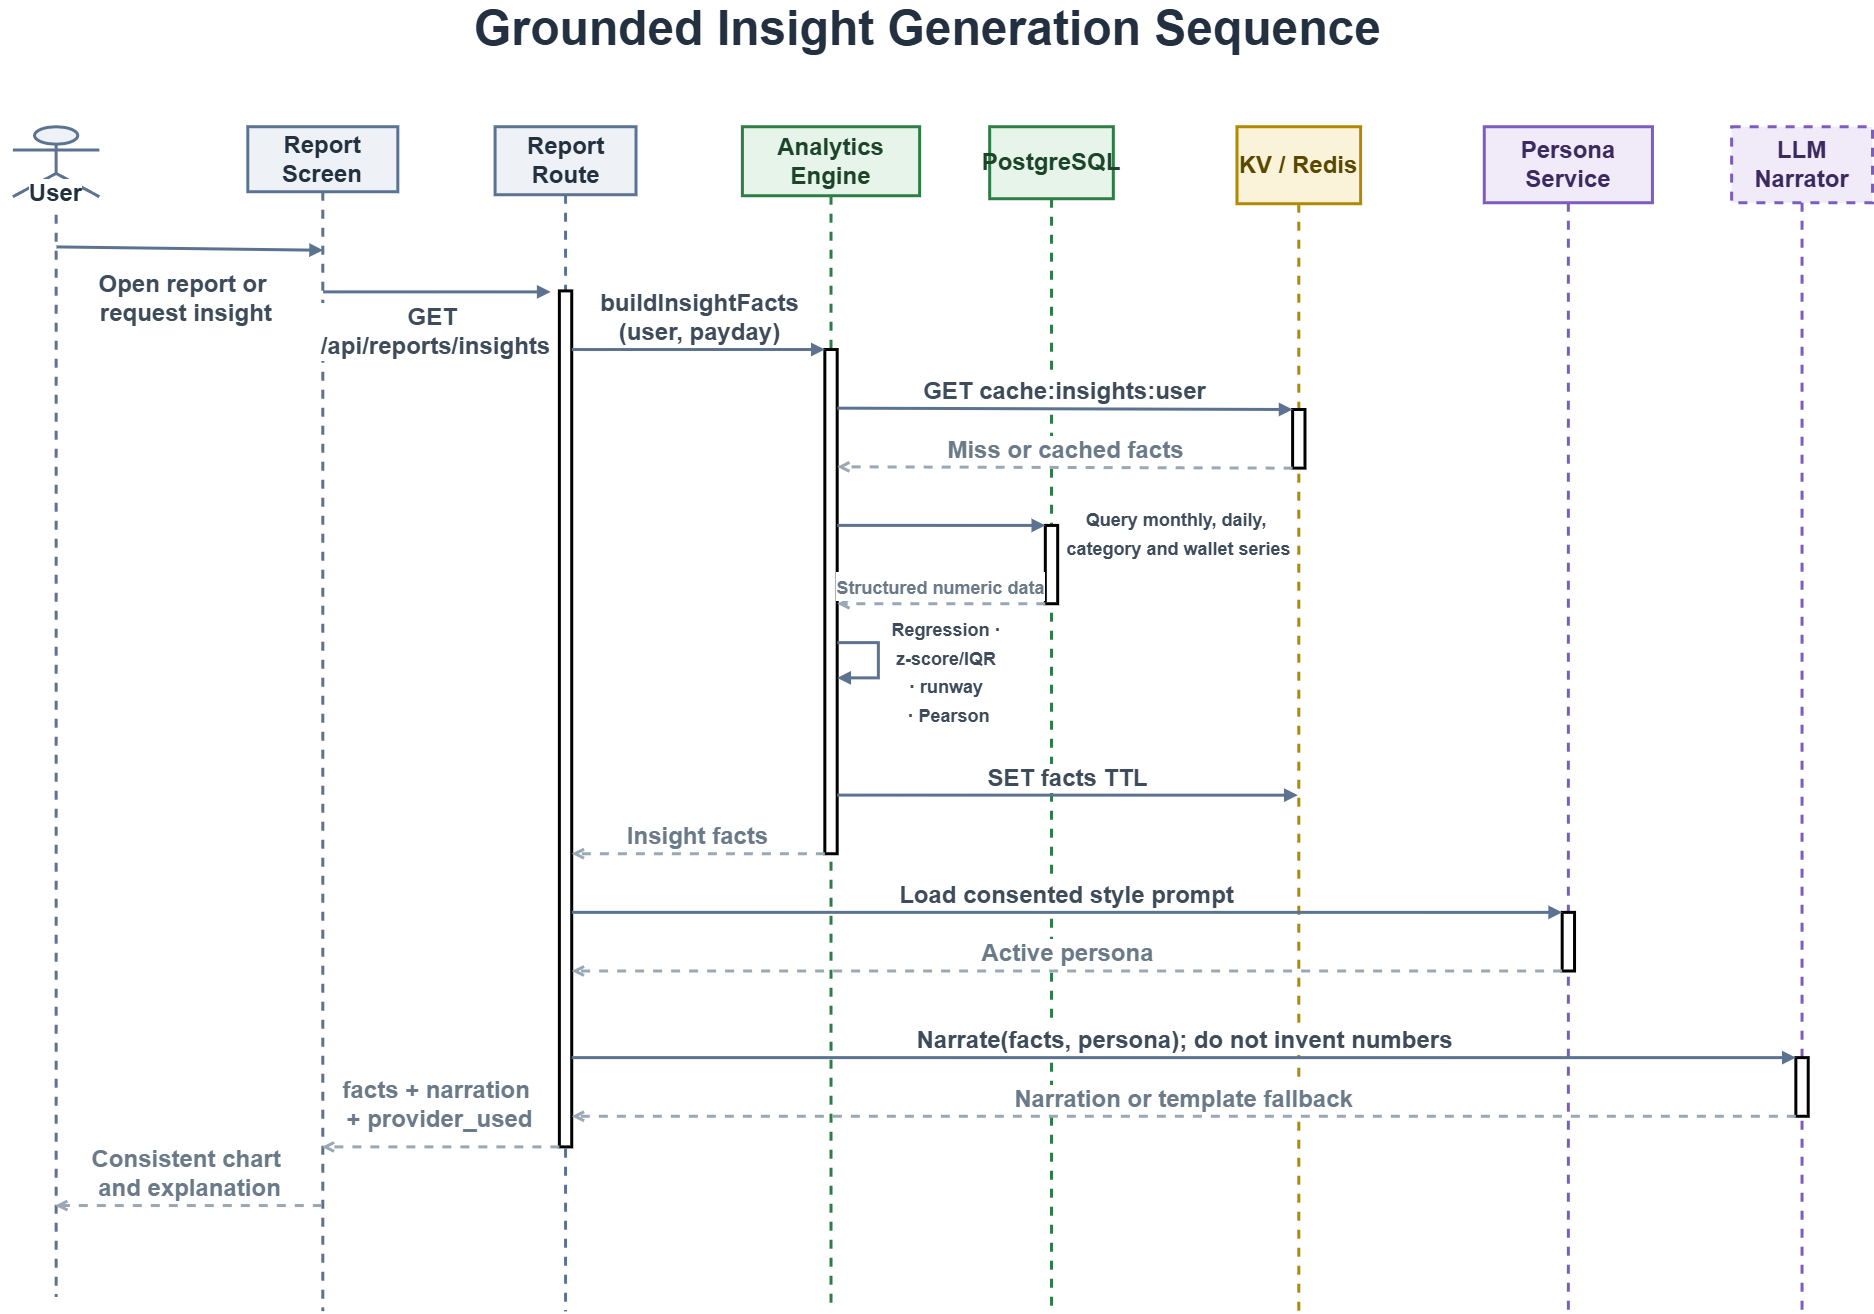

The diagram above was exported from draw.io. Its source (the exported page's mxGraphModel, read from the mxfile embedded in the PNG):
<mxGraphModel dx="2075" dy="2068" grid="0" gridSize="10" guides="1" tooltips="1" connect="1" arrows="1" fold="1" page="1" pageScale="1" pageWidth="2030" pageHeight="1500" math="0" shadow="0">
  <root>
    <mxCell id="0" />
    <mxCell id="1" parent="0" />
    <mxCell id="report-title" value="&lt;font style=&quot;font-size: 48px;&quot;&gt;Grounded Insight Generation Sequence&lt;/font&gt;" style="text;html=1;align=center;verticalAlign=middle;fontSize=24;fontStyle=1;fontColor=#22303F;strokeWidth=3;" parent="1" vertex="1">
      <mxGeometry x="68" y="24.5" width="1854.7183886609475" height="41.04112426035504" as="geometry" />
    </mxCell>
    <mxCell id="user" value="&lt;span&gt;User&lt;/span&gt;" style="shape=umlLifeline;perimeter=lifelinePerimeter;whiteSpace=wrap;html=1;container=1;dropTarget=0;collapsible=0;recursiveResize=0;outlineConnect=0;portConstraint=eastwest;participant=umlActor;verticalAlign=bottom;spacingBottom=-14;labelBackgroundColor=#ffffff;fillColor=#EEF2F7;strokeColor=#5B7290;fontColor=#22303F;fontSize=24;strokeWidth=3;size=70;fontStyle=1" parent="1" vertex="1">
      <mxGeometry x="80.36" y="143.23" width="86.55" height="1169.77" as="geometry" />
    </mxCell>
    <mxCell id="screen" value="&lt;span&gt;Report Screen&lt;/span&gt;" style="shape=umlLifeline;perimeter=lifelinePerimeter;whiteSpace=wrap;html=1;container=1;dropTarget=0;collapsible=0;recursiveResize=0;outlineConnect=0;portConstraint=eastwest;fillColor=#EEF2F7;strokeColor=#5B7290;fontColor=#22303F;fontSize=24;strokeWidth=3;size=65;fontStyle=1" parent="1" vertex="1">
      <mxGeometry x="315.29578515479295" y="143.22610946745564" width="150.0067139127191" height="1184.3295857988167" as="geometry" />
    </mxCell>
    <mxCell id="route" value="&lt;span&gt;Report Route&lt;/span&gt;" style="shape=umlLifeline;perimeter=lifelinePerimeter;whiteSpace=wrap;html=1;container=1;dropTarget=0;collapsible=0;recursiveResize=0;outlineConnect=0;portConstraint=eastwest;fillColor=#EEF2F7;strokeColor=#5B7290;fontColor=#22303F;fontSize=24;strokeWidth=3;size=68;fontStyle=1" parent="1" vertex="1">
      <mxGeometry x="562.5915703095859" y="143.22610946745564" width="140.92950391644908" height="1184.3295857988167" as="geometry" />
    </mxCell>
    <mxCell id="act5" value="" style="html=1;points=[];perimeter=orthogonalPerimeter;outlineConnect=0;fillColor=#ffffff;strokeWidth=3;fontSize=24;fontStyle=1" parent="route" vertex="1">
      <mxGeometry x="64.28155165982841" y="164.16449704142016" width="12.364789257739654" height="856.000591715976" as="geometry" />
    </mxCell>
    <mxCell id="analytics" value="&lt;span&gt;Analytics Engine&lt;/span&gt;" style="shape=umlLifeline;perimeter=lifelinePerimeter;whiteSpace=wrap;html=1;container=1;dropTarget=0;collapsible=0;recursiveResize=0;outlineConnect=0;portConstraint=eastwest;fillColor=#E6F4EA;strokeColor=#2E7D46;fontColor=#1B4429;fontSize=24;strokeWidth=3;size=69;fontStyle=1" parent="1" vertex="1">
      <mxGeometry x="809.887355464379" y="143.22610946745564" width="177.23834390152925" height="1184.3295857988167" as="geometry" />
    </mxCell>
    <mxCell id="act2" value="" style="html=1;points=[];perimeter=orthogonalPerimeter;outlineConnect=0;fillColor=#ffffff;strokeWidth=3;fontSize=24;fontStyle=1" parent="analytics" vertex="1">
      <mxGeometry x="82.44155165982842" y="222.79467455621298" width="12.364789257739654" height="504.219526627219" as="geometry" />
    </mxCell>
    <mxCell id="db" value="&lt;span&gt;PostgreSQL&lt;/span&gt;" style="shape=umlLifeline;perimeter=lifelinePerimeter;whiteSpace=wrap;html=1;container=1;dropTarget=0;collapsible=0;recursiveResize=0;outlineConnect=0;portConstraint=eastwest;fillColor=#E6F4EA;strokeColor=#2E7D46;fontColor=#1B4429;fontSize=24;strokeWidth=3;size=72;fontStyle=1" parent="1" vertex="1">
      <mxGeometry x="1057.1831406191718" y="143.22610946745564" width="123.64789257739649" height="1184.3295857988167" as="geometry" />
    </mxCell>
    <mxCell id="act1" value="" style="html=1;points=[];perimeter=orthogonalPerimeter;outlineConnect=0;fillColor=#ffffff;strokeWidth=3;fontSize=24;fontStyle=1" parent="db" vertex="1">
      <mxGeometry x="55.64" y="398.69" width="12.36" height="78.31" as="geometry" />
    </mxCell>
    <mxCell id="cache" value="&lt;span&gt;KV / Redis&lt;/span&gt;" style="shape=umlLifeline;perimeter=lifelinePerimeter;whiteSpace=wrap;html=1;container=1;dropTarget=0;collapsible=0;recursiveResize=0;outlineConnect=0;portConstraint=eastwest;fillColor=#FBF3D9;strokeColor=#B08900;fontColor=#5A4700;fontSize=24;strokeWidth=3;size=77;fontStyle=1" parent="1" vertex="1">
      <mxGeometry x="1304.4789257739653" y="143.22610946745564" width="123.64789257739649" height="1184.3295857988167" as="geometry" />
    </mxCell>
    <mxCell id="act0" value="" style="html=1;points=[];perimeter=orthogonalPerimeter;outlineConnect=0;fillColor=#ffffff;strokeWidth=3;fontSize=24;fontStyle=1" parent="cache" vertex="1">
      <mxGeometry x="55.64155165982843" y="282.7748520710059" width="12.364789257739654" height="58.6301775147929" as="geometry" />
    </mxCell>
    <mxCell id="persona" value="&lt;span&gt;Persona Service&lt;/span&gt;" style="shape=umlLifeline;perimeter=lifelinePerimeter;whiteSpace=wrap;html=1;container=1;dropTarget=0;collapsible=0;recursiveResize=0;outlineConnect=0;portConstraint=eastwest;fillColor=#F0EAF9;strokeColor=#7C5CBF;fontColor=#3A2A5F;fontSize=24;strokeWidth=3;size=76;fontStyle=1" parent="1" vertex="1">
      <mxGeometry x="1551.774710928758" y="143.22610946745564" width="168.16113390525925" height="1184.3295857988167" as="geometry" />
    </mxCell>
    <mxCell id="act3" value="" style="html=1;points=[];perimeter=orthogonalPerimeter;outlineConnect=0;fillColor=#ffffff;strokeWidth=3;fontSize=24;fontStyle=1" parent="persona" vertex="1">
      <mxGeometry x="77.90155165982841" y="785.6443786982247" width="12.364789257739647" height="58.6301775147929" as="geometry" />
    </mxCell>
    <mxCell id="llm" value="&lt;span&gt;LLM Narrator&lt;/span&gt;" style="shape=umlLifeline;perimeter=lifelinePerimeter;whiteSpace=wrap;html=1;container=1;dropTarget=0;collapsible=0;recursiveResize=0;outlineConnect=0;portConstraint=eastwest;fillColor=#F0EAF9;strokeColor=#7C5CBF;fontColor=#3A2A5F;fontSize=24;strokeWidth=3;size=76;dashed=1;fontStyle=1" parent="1" vertex="1">
      <mxGeometry x="1799.0704960835512" y="143.22610946745564" width="140.92950391644908" height="1184.3295857988167" as="geometry" />
    </mxCell>
    <mxCell id="act4" value="" style="html=1;points=[];perimeter=orthogonalPerimeter;outlineConnect=0;fillColor=#ffffff;strokeWidth=3;fontSize=24;fontStyle=1" parent="llm" vertex="1">
      <mxGeometry x="64.28155165982841" y="930.9047337278106" width="12.364789257739654" height="58.6301775147929" as="geometry" />
    </mxCell>
    <mxCell id="m0" value="Open report or&lt;div&gt;&amp;nbsp;request insight&lt;/div&gt;" style="html=1;verticalAlign=bottom;endArrow=block;curved=0;rounded=0;exitX=0.5;exitY=0.0891;entryX=0.5;entryY=0.0891;fontSize=24;labelBackgroundColor=#FFFFFF;fontColor=#3D4B5A;strokeWidth=3;strokeColor=#5B7290;fontStyle=1" parent="1" edge="1">
      <mxGeometry x="-0.0395" y="-82" relative="1" as="geometry">
        <mxPoint x="123.9650810715932" y="263.41998133076913" as="sourcePoint" />
        <mxPoint x="390.62267152291724" y="266.74987556213" as="targetPoint" />
        <mxPoint as="offset" />
      </mxGeometry>
    </mxCell>
    <mxCell id="m1" value="GET&amp;nbsp;&lt;div&gt;/api/reports/insights&lt;/div&gt;" style="html=1;verticalAlign=bottom;endArrow=block;curved=0;rounded=0;exitX=0.5;exitY=0.1386;entryX=0;entryY=0.0;fontSize=24;labelBackgroundColor=#FFFFFF;fontColor=#3D4B5A;strokeWidth=3;strokeColor=#5B7290;fontStyle=1" parent="1" edge="1">
      <mxGeometry x="-0.0213" y="-72" relative="1" as="geometry">
        <mxPoint x="390.62267152291724" y="308.3741900591715" as="sourcePoint" />
        <mxPoint x="618.2331219694142" y="308.3906065088829" as="targetPoint" />
        <mxPoint as="offset" />
      </mxGeometry>
    </mxCell>
    <mxCell id="m2" value="buildInsightFacts&lt;div&gt;(user, payday)&lt;/div&gt;" style="html=1;verticalAlign=bottom;endArrow=block;curved=0;rounded=0;exitX=1;exitY=0.0685;entryX=0;entryY=0.0;fontSize=24;labelBackgroundColor=#FFFFFF;fontColor=#3D4B5A;strokeWidth=3;strokeColor=#5B7290;fontStyle=1" parent="1" source="act5" target="act2" edge="1">
      <mxGeometry relative="1" as="geometry" />
    </mxCell>
    <mxCell id="m3" value="GET cache:insights:user" style="html=1;verticalAlign=bottom;endArrow=block;curved=0;rounded=0;exitX=1;exitY=0.1163;entryX=0;entryY=0.0;fontSize=24;labelBackgroundColor=#FFFFFF;fontColor=#3D4B5A;strokeWidth=3;strokeColor=#5B7290;fontStyle=1" parent="1" source="act2" target="act0" edge="1">
      <mxGeometry relative="1" as="geometry" />
    </mxCell>
    <mxCell id="m4" value="Miss or cached facts" style="html=1;verticalAlign=bottom;endArrow=open;dashed=1;curved=0;rounded=0;exitX=0;exitY=1.0;entryX=1;entryY=0.2326;fontSize=24;labelBackgroundColor=#FFFFFF;fontColor=#6B7A89;strokeWidth=3;strokeColor=#9AA7B4;fontStyle=1" parent="1" source="act0" target="act2" edge="1">
      <mxGeometry relative="1" as="geometry" />
    </mxCell>
    <mxCell id="m5" value="&lt;font style=&quot;font-size: 18px;&quot;&gt;Query monthly, daily,&amp;nbsp;&lt;/font&gt;&lt;div&gt;&lt;font style=&quot;font-size: 18px;&quot;&gt;category and wallet series&lt;/font&gt;&lt;/div&gt;" style="html=1;verticalAlign=bottom;endArrow=block;curved=0;rounded=0;exitX=1;exitY=0.3488;entryX=0;entryY=0.0;fontSize=24;labelBackgroundColor=#FFFFFF;fontColor=#3D4B5A;strokeWidth=3;strokeColor=#5B7290;fontStyle=1" parent="1" source="act2" target="act1" edge="1">
      <mxGeometry x="1" y="-140" relative="1" as="geometry">
        <mxPoint x="134" y="-101" as="offset" />
      </mxGeometry>
    </mxCell>
    <mxCell id="m6" value="&lt;font style=&quot;font-size: 18px;&quot;&gt;Structured numeric data&lt;/font&gt;" style="html=1;verticalAlign=bottom;endArrow=open;dashed=1;curved=0;rounded=0;exitX=0;exitY=1.0;fontSize=24;labelBackgroundColor=#FFFFFF;fontColor=#6B7A89;strokeWidth=3;strokeColor=#9AA7B4;fontStyle=1" parent="1" source="act1" target="act2" edge="1">
      <mxGeometry relative="1" as="geometry" />
    </mxCell>
    <mxCell id="m7" value="&lt;font style=&quot;font-size: 18px;&quot;&gt;Regression ·&amp;nbsp;&lt;/font&gt;&lt;div&gt;&lt;font style=&quot;font-size: 18px;&quot;&gt;z-score/IQR&amp;nbsp;&lt;/font&gt;&lt;/div&gt;&lt;div&gt;&lt;font style=&quot;font-size: 18px;&quot;&gt;· runway&amp;nbsp;&lt;/font&gt;&lt;/div&gt;&lt;div&gt;&lt;font style=&quot;font-size: 18px;&quot;&gt;· Pearson&lt;/font&gt;&lt;/div&gt;" style="html=1;verticalAlign=bottom;endArrow=block;curved=0;rounded=0;exitX=1;exitY=0.5814;entryX=1;entryY=0.6512;fontSize=24;labelBackgroundColor=#FFFFFF;fontColor=#3D4B5A;strokeWidth=3;strokeColor=#5B7290;fontStyle=1" parent="1" source="act2" target="act2" edge="1">
      <mxGeometry x="0.2992" y="90" relative="1" as="geometry">
        <Array as="points">
          <mxPoint x="945.9000372995149" y="659.1716715976332" />
          <mxPoint x="945.9000372995149" y="694.3497781065088" />
        </Array>
        <mxPoint x="71" y="-36" as="offset" />
      </mxGeometry>
    </mxCell>
    <mxCell id="m9" value="SET facts TTL" style="html=1;verticalAlign=bottom;endArrow=block;curved=0;rounded=0;exitX=1;exitY=0.8837;entryX=0.5;entryY=0.5644;fontSize=24;labelBackgroundColor=#FFFFFF;fontColor=#3D4B5A;strokeWidth=3;strokeColor=#5B7290;fontStyle=1" parent="1" source="act2" target="cache" edge="1">
      <mxGeometry relative="1" as="geometry" />
    </mxCell>
    <mxCell id="m10" value="Insight facts" style="html=1;verticalAlign=bottom;endArrow=open;dashed=1;curved=0;rounded=0;exitX=0;exitY=1.0;entryX=1;entryY=0.6575;fontSize=24;labelBackgroundColor=#FFFFFF;fontColor=#6B7A89;strokeWidth=3;strokeColor=#9AA7B4;fontStyle=1" parent="1" source="act2" target="act5" edge="1">
      <mxGeometry relative="1" as="geometry" />
    </mxCell>
    <mxCell id="m11" value="Load consented style prompt" style="html=1;verticalAlign=bottom;endArrow=block;curved=0;rounded=0;exitX=1;exitY=0.726;entryX=0;entryY=0.0;fontSize=24;labelBackgroundColor=#FFFFFF;fontColor=#3D4B5A;strokeWidth=3;strokeColor=#5B7290;fontStyle=1" parent="1" source="act5" target="act3" edge="1">
      <mxGeometry relative="1" as="geometry" />
    </mxCell>
    <mxCell id="m12" value="Active persona" style="html=1;verticalAlign=bottom;endArrow=open;dashed=1;curved=0;rounded=0;exitX=0;exitY=1.0;entryX=1;entryY=0.7945;fontSize=24;labelBackgroundColor=#FFFFFF;fontColor=#6B7A89;strokeWidth=3;strokeColor=#9AA7B4;fontStyle=1" parent="1" source="act3" target="act5" edge="1">
      <mxGeometry relative="1" as="geometry" />
    </mxCell>
    <mxCell id="m13" value="Narrate(facts, persona); do not invent numbers" style="html=1;verticalAlign=bottom;endArrow=block;curved=0;rounded=0;exitX=1;exitY=0.863;entryX=0;entryY=0.0;fontSize=24;labelBackgroundColor=#FFFFFF;fontColor=#3D4B5A;strokeWidth=3;strokeColor=#5B7290;fontStyle=1" parent="1" target="act4" edge="1">
      <mxGeometry relative="1" as="geometry">
        <mxPoint x="639.2379112271542" y="1074.119117159751" as="sourcePoint" />
      </mxGeometry>
    </mxCell>
    <mxCell id="m14" value="Narration or template fallback" style="html=1;verticalAlign=bottom;endArrow=open;dashed=1;curved=0;rounded=0;exitX=0;exitY=1.0;entryX=1;entryY=0.9315;fontSize=24;labelBackgroundColor=#FFFFFF;fontColor=#6B7A89;strokeWidth=3;strokeColor=#9AA7B4;fontStyle=1" parent="1" source="act4" edge="1">
      <mxGeometry relative="1" as="geometry">
        <mxPoint x="639.2379112271542" y="1132.755157692297" as="targetPoint" />
      </mxGeometry>
    </mxCell>
    <mxCell id="m15" value="facts + narration&amp;nbsp;&lt;div&gt;+ provider_used&lt;/div&gt;" style="html=1;verticalAlign=bottom;endArrow=open;dashed=1;curved=0;rounded=0;exitX=0;exitY=1.0;entryX=0.5;entryY=0.8614;fontSize=24;labelBackgroundColor=#FFFFFF;fontColor=#6B7A89;strokeWidth=3;strokeColor=#9AA7B4;fontStyle=1" parent="1" source="act5" target="screen" edge="1">
      <mxGeometry x="0.017" y="-10" relative="1" as="geometry">
        <mxPoint as="offset" />
      </mxGeometry>
    </mxCell>
    <mxCell id="m16" value="Consistent chart&amp;nbsp;&lt;div&gt;and explanation&lt;/div&gt;" style="html=1;verticalAlign=bottom;endArrow=open;dashed=1;curved=0;rounded=0;exitX=0.5;exitY=0.9109;fontSize=24;labelBackgroundColor=#FFFFFF;fontColor=#6B7A89;strokeWidth=3;strokeColor=#9AA7B4;fontStyle=1" parent="1" source="screen" target="user" edge="1">
      <mxGeometry relative="1" as="geometry" />
    </mxCell>
  </root>
</mxGraphModel>